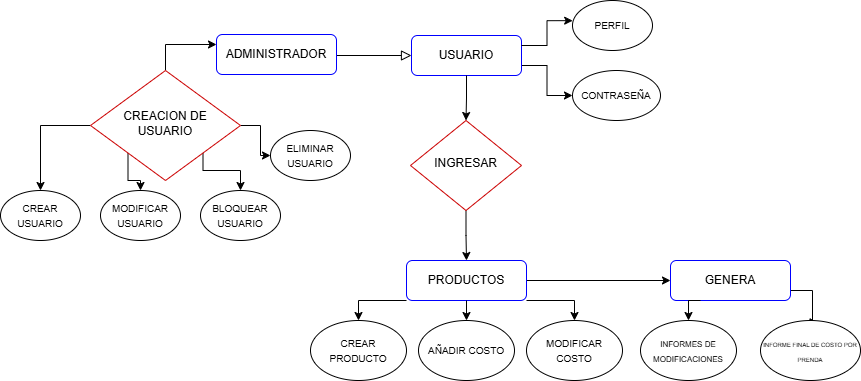

The diagram above was exported from draw.io. Its source (the exported page's mxGraphModel, read from the mxfile embedded in the PNG):
<mxGraphModel dx="2255" dy="883" grid="1" gridSize="10" guides="1" tooltips="1" connect="1" arrows="1" fold="1" page="1" pageScale="1" pageWidth="827" pageHeight="1169" math="0" shadow="0">
  <root>
    <mxCell id="WIyWlLk6GJQsqaUBKTNV-0" />
    <mxCell id="WIyWlLk6GJQsqaUBKTNV-1" parent="WIyWlLk6GJQsqaUBKTNV-0" />
    <mxCell id="WIyWlLk6GJQsqaUBKTNV-5" value="" style="edgeStyle=orthogonalEdgeStyle;rounded=0;html=1;jettySize=auto;orthogonalLoop=1;fontSize=11;endArrow=block;endFill=0;endSize=8;strokeWidth=1;shadow=0;labelBackgroundColor=none;exitX=0.95;exitY=0.525;exitDx=0;exitDy=0;exitPerimeter=0;" parent="WIyWlLk6GJQsqaUBKTNV-1" source="19MIjRKQYNILryyGT7aX-39" target="WIyWlLk6GJQsqaUBKTNV-7" edge="1">
      <mxGeometry x="0.2308" y="18" relative="1" as="geometry">
        <mxPoint x="-15" y="8" as="offset" />
        <mxPoint x="160" y="135" as="sourcePoint" />
      </mxGeometry>
    </mxCell>
    <mxCell id="OgP6uYNplFpUkpFg80zT-0" style="edgeStyle=orthogonalEdgeStyle;rounded=0;orthogonalLoop=1;jettySize=auto;html=1;exitX=1;exitY=0.5;exitDx=0;exitDy=0;" parent="WIyWlLk6GJQsqaUBKTNV-1" source="WIyWlLk6GJQsqaUBKTNV-6" target="19MIjRKQYNILryyGT7aX-43" edge="1">
      <mxGeometry relative="1" as="geometry" />
    </mxCell>
    <mxCell id="OgP6uYNplFpUkpFg80zT-1" style="edgeStyle=orthogonalEdgeStyle;rounded=0;orthogonalLoop=1;jettySize=auto;html=1;exitX=1;exitY=1;exitDx=0;exitDy=0;entryX=0.5;entryY=0;entryDx=0;entryDy=0;" parent="WIyWlLk6GJQsqaUBKTNV-1" source="WIyWlLk6GJQsqaUBKTNV-6" target="19MIjRKQYNILryyGT7aX-42" edge="1">
      <mxGeometry relative="1" as="geometry">
        <Array as="points">
          <mxPoint x="22" y="250" />
          <mxPoint x="60" y="250" />
        </Array>
      </mxGeometry>
    </mxCell>
    <mxCell id="OgP6uYNplFpUkpFg80zT-2" style="edgeStyle=orthogonalEdgeStyle;rounded=0;orthogonalLoop=1;jettySize=auto;html=1;exitX=0;exitY=1;exitDx=0;exitDy=0;entryX=0.5;entryY=0;entryDx=0;entryDy=0;" parent="WIyWlLk6GJQsqaUBKTNV-1" source="WIyWlLk6GJQsqaUBKTNV-6" target="19MIjRKQYNILryyGT7aX-41" edge="1">
      <mxGeometry relative="1" as="geometry">
        <Array as="points">
          <mxPoint x="-52" y="260" />
          <mxPoint x="-40" y="260" />
        </Array>
      </mxGeometry>
    </mxCell>
    <mxCell id="OgP6uYNplFpUkpFg80zT-3" style="edgeStyle=orthogonalEdgeStyle;rounded=0;orthogonalLoop=1;jettySize=auto;html=1;exitX=0;exitY=0.5;exitDx=0;exitDy=0;entryX=0.5;entryY=0;entryDx=0;entryDy=0;" parent="WIyWlLk6GJQsqaUBKTNV-1" source="WIyWlLk6GJQsqaUBKTNV-6" target="19MIjRKQYNILryyGT7aX-40" edge="1">
      <mxGeometry relative="1" as="geometry" />
    </mxCell>
    <mxCell id="OgP6uYNplFpUkpFg80zT-4" style="edgeStyle=orthogonalEdgeStyle;rounded=0;orthogonalLoop=1;jettySize=auto;html=1;exitX=0.5;exitY=0;exitDx=0;exitDy=0;entryX=0;entryY=0.25;entryDx=0;entryDy=0;" parent="WIyWlLk6GJQsqaUBKTNV-1" source="WIyWlLk6GJQsqaUBKTNV-6" target="19MIjRKQYNILryyGT7aX-39" edge="1">
      <mxGeometry relative="1" as="geometry" />
    </mxCell>
    <mxCell id="WIyWlLk6GJQsqaUBKTNV-6" value="&lt;font style=&quot;vertical-align: inherit;&quot;&gt;&lt;font style=&quot;vertical-align: inherit;&quot;&gt;CREACION DE USUARIO&lt;/font&gt;&lt;/font&gt;" style="rhombus;whiteSpace=wrap;html=1;shadow=0;fontFamily=Helvetica;fontSize=12;align=center;strokeWidth=1;spacing=6;spacingTop=-4;strokeColor=#CC0000;" parent="WIyWlLk6GJQsqaUBKTNV-1" vertex="1">
      <mxGeometry x="-90" y="150" width="150" height="110" as="geometry" />
    </mxCell>
    <mxCell id="19MIjRKQYNILryyGT7aX-15" style="edgeStyle=orthogonalEdgeStyle;rounded=0;orthogonalLoop=1;jettySize=auto;html=1;exitX=1;exitY=0.75;exitDx=0;exitDy=0;" parent="WIyWlLk6GJQsqaUBKTNV-1" source="WIyWlLk6GJQsqaUBKTNV-7" target="19MIjRKQYNILryyGT7aX-3" edge="1">
      <mxGeometry relative="1" as="geometry" />
    </mxCell>
    <mxCell id="WIyWlLk6GJQsqaUBKTNV-7" value="&lt;font style=&quot;vertical-align: inherit;&quot;&gt;&lt;font style=&quot;vertical-align: inherit;&quot;&gt;USUARIO&lt;/font&gt;&lt;/font&gt;" style="rounded=1;whiteSpace=wrap;html=1;fontSize=12;glass=0;strokeWidth=1;shadow=0;strokeColor=#0000FF;" parent="WIyWlLk6GJQsqaUBKTNV-1" vertex="1">
      <mxGeometry x="231" y="115" width="110" height="40" as="geometry" />
    </mxCell>
    <mxCell id="19MIjRKQYNILryyGT7aX-31" style="edgeStyle=orthogonalEdgeStyle;rounded=0;orthogonalLoop=1;jettySize=auto;html=1;exitX=0;exitY=1;exitDx=0;exitDy=0;entryX=0.5;entryY=0;entryDx=0;entryDy=0;" parent="WIyWlLk6GJQsqaUBKTNV-1" source="WIyWlLk6GJQsqaUBKTNV-12" target="19MIjRKQYNILryyGT7aX-24" edge="1">
      <mxGeometry relative="1" as="geometry">
        <Array as="points">
          <mxPoint x="178" y="380" />
        </Array>
      </mxGeometry>
    </mxCell>
    <mxCell id="19MIjRKQYNILryyGT7aX-32" style="edgeStyle=orthogonalEdgeStyle;rounded=0;orthogonalLoop=1;jettySize=auto;html=1;exitX=1;exitY=1;exitDx=0;exitDy=0;entryX=0.5;entryY=0;entryDx=0;entryDy=0;" parent="WIyWlLk6GJQsqaUBKTNV-1" source="WIyWlLk6GJQsqaUBKTNV-12" target="19MIjRKQYNILryyGT7aX-26" edge="1">
      <mxGeometry relative="1" as="geometry">
        <Array as="points">
          <mxPoint x="394" y="380" />
        </Array>
      </mxGeometry>
    </mxCell>
    <mxCell id="19MIjRKQYNILryyGT7aX-34" style="edgeStyle=orthogonalEdgeStyle;rounded=0;orthogonalLoop=1;jettySize=auto;html=1;exitX=1;exitY=0.5;exitDx=0;exitDy=0;entryX=0;entryY=0.5;entryDx=0;entryDy=0;" parent="WIyWlLk6GJQsqaUBKTNV-1" source="WIyWlLk6GJQsqaUBKTNV-12" target="19MIjRKQYNILryyGT7aX-33" edge="1">
      <mxGeometry relative="1" as="geometry" />
    </mxCell>
    <mxCell id="WIyWlLk6GJQsqaUBKTNV-12" value="PRODUCTOS" style="rounded=1;whiteSpace=wrap;html=1;fontSize=12;glass=0;strokeWidth=1;shadow=0;strokeColor=#0000FF;" parent="WIyWlLk6GJQsqaUBKTNV-1" vertex="1">
      <mxGeometry x="226" y="340" width="120" height="40" as="geometry" />
    </mxCell>
    <mxCell id="19MIjRKQYNILryyGT7aX-2" value="&lt;font style=&quot;font-size: 10px;&quot;&gt;PERFIL&lt;/font&gt;" style="ellipse;whiteSpace=wrap;html=1;" parent="WIyWlLk6GJQsqaUBKTNV-1" vertex="1">
      <mxGeometry x="392" y="80" width="80" height="50" as="geometry" />
    </mxCell>
    <mxCell id="19MIjRKQYNILryyGT7aX-3" value="&lt;font style=&quot;font-size: 10px;&quot;&gt;CONTRASEÑA&lt;/font&gt;" style="ellipse;whiteSpace=wrap;html=1;" parent="WIyWlLk6GJQsqaUBKTNV-1" vertex="1">
      <mxGeometry x="392" y="150" width="88" height="50" as="geometry" />
    </mxCell>
    <mxCell id="19MIjRKQYNILryyGT7aX-17" style="edgeStyle=orthogonalEdgeStyle;rounded=0;orthogonalLoop=1;jettySize=auto;html=1;exitX=1;exitY=0.25;exitDx=0;exitDy=0;entryX=0.002;entryY=0.403;entryDx=0;entryDy=0;entryPerimeter=0;" parent="WIyWlLk6GJQsqaUBKTNV-1" source="WIyWlLk6GJQsqaUBKTNV-7" target="19MIjRKQYNILryyGT7aX-2" edge="1">
      <mxGeometry relative="1" as="geometry" />
    </mxCell>
    <mxCell id="19MIjRKQYNILryyGT7aX-23" style="edgeStyle=orthogonalEdgeStyle;rounded=0;orthogonalLoop=1;jettySize=auto;html=1;exitX=0.5;exitY=1;exitDx=0;exitDy=0;entryX=0.5;entryY=0;entryDx=0;entryDy=0;" parent="WIyWlLk6GJQsqaUBKTNV-1" source="19MIjRKQYNILryyGT7aX-20" target="WIyWlLk6GJQsqaUBKTNV-12" edge="1">
      <mxGeometry relative="1" as="geometry" />
    </mxCell>
    <mxCell id="19MIjRKQYNILryyGT7aX-20" value="INGRESAR" style="rhombus;whiteSpace=wrap;html=1;shadow=0;fontFamily=Helvetica;fontSize=12;align=center;strokeWidth=1;spacing=6;spacingTop=-4;strokeColor=#CC0000;" parent="WIyWlLk6GJQsqaUBKTNV-1" vertex="1">
      <mxGeometry x="230" y="200" width="111" height="90" as="geometry" />
    </mxCell>
    <mxCell id="19MIjRKQYNILryyGT7aX-21" style="edgeStyle=orthogonalEdgeStyle;rounded=0;orthogonalLoop=1;jettySize=auto;html=1;exitX=0.5;exitY=1;exitDx=0;exitDy=0;entryX=0.5;entryY=0;entryDx=0;entryDy=0;" parent="WIyWlLk6GJQsqaUBKTNV-1" source="WIyWlLk6GJQsqaUBKTNV-7" target="19MIjRKQYNILryyGT7aX-20" edge="1">
      <mxGeometry relative="1" as="geometry" />
    </mxCell>
    <mxCell id="19MIjRKQYNILryyGT7aX-24" value="&lt;font style=&quot;font-size: 10px;&quot;&gt;CREAR PRODUCTO&lt;/font&gt;" style="ellipse;whiteSpace=wrap;html=1;" parent="WIyWlLk6GJQsqaUBKTNV-1" vertex="1">
      <mxGeometry x="130" y="400" width="96" height="60" as="geometry" />
    </mxCell>
    <mxCell id="19MIjRKQYNILryyGT7aX-25" value="&lt;font style=&quot;font-size: 10px;&quot;&gt;AÑADIR COSTO&lt;/font&gt;" style="ellipse;whiteSpace=wrap;html=1;" parent="WIyWlLk6GJQsqaUBKTNV-1" vertex="1">
      <mxGeometry x="238" y="400" width="96" height="60" as="geometry" />
    </mxCell>
    <mxCell id="19MIjRKQYNILryyGT7aX-26" value="&lt;font style=&quot;font-size: 10px;&quot;&gt;MODIFICAR COSTO&lt;/font&gt;" style="ellipse;whiteSpace=wrap;html=1;" parent="WIyWlLk6GJQsqaUBKTNV-1" vertex="1">
      <mxGeometry x="346" y="400" width="96" height="60" as="geometry" />
    </mxCell>
    <mxCell id="19MIjRKQYNILryyGT7aX-30" style="edgeStyle=orthogonalEdgeStyle;rounded=0;orthogonalLoop=1;jettySize=auto;html=1;exitX=0.5;exitY=1;exitDx=0;exitDy=0;" parent="WIyWlLk6GJQsqaUBKTNV-1" source="WIyWlLk6GJQsqaUBKTNV-12" edge="1">
      <mxGeometry relative="1" as="geometry">
        <mxPoint x="286" y="400" as="targetPoint" />
      </mxGeometry>
    </mxCell>
    <mxCell id="19MIjRKQYNILryyGT7aX-38" style="edgeStyle=orthogonalEdgeStyle;rounded=0;orthogonalLoop=1;jettySize=auto;html=1;exitX=0.75;exitY=1;exitDx=0;exitDy=0;entryX=0.574;entryY=0.03;entryDx=0;entryDy=0;entryPerimeter=0;" parent="WIyWlLk6GJQsqaUBKTNV-1" target="19MIjRKQYNILryyGT7aX-36" edge="1">
      <mxGeometry relative="1" as="geometry">
        <mxPoint x="590" y="370" as="sourcePoint" />
        <mxPoint x="635" y="390" as="targetPoint" />
        <Array as="points">
          <mxPoint x="632" y="370" />
        </Array>
      </mxGeometry>
    </mxCell>
    <mxCell id="19MIjRKQYNILryyGT7aX-33" value="GENERA" style="rounded=1;whiteSpace=wrap;html=1;fontSize=12;glass=0;strokeWidth=1;shadow=0;strokeColor=#0000FF;" parent="WIyWlLk6GJQsqaUBKTNV-1" vertex="1">
      <mxGeometry x="490" y="340" width="120" height="40" as="geometry" />
    </mxCell>
    <mxCell id="19MIjRKQYNILryyGT7aX-35" value="&lt;font style=&quot;font-size: 8px;&quot;&gt;INFORMES DE MODIFICACIONES&lt;/font&gt;" style="ellipse;whiteSpace=wrap;html=1;" parent="WIyWlLk6GJQsqaUBKTNV-1" vertex="1">
      <mxGeometry x="460" y="400" width="96" height="60" as="geometry" />
    </mxCell>
    <mxCell id="19MIjRKQYNILryyGT7aX-36" value="&lt;font style=&quot;font-size: 6px;&quot;&gt;INFORME FINAL DE COSTO POR PRENDA&lt;/font&gt;" style="ellipse;whiteSpace=wrap;html=1;" parent="WIyWlLk6GJQsqaUBKTNV-1" vertex="1">
      <mxGeometry x="580" y="400" width="100" height="60" as="geometry" />
    </mxCell>
    <mxCell id="19MIjRKQYNILryyGT7aX-37" style="edgeStyle=orthogonalEdgeStyle;rounded=0;orthogonalLoop=1;jettySize=auto;html=1;exitX=0.25;exitY=1;exitDx=0;exitDy=0;entryX=0.5;entryY=0;entryDx=0;entryDy=0;" parent="WIyWlLk6GJQsqaUBKTNV-1" source="19MIjRKQYNILryyGT7aX-33" target="19MIjRKQYNILryyGT7aX-35" edge="1">
      <mxGeometry relative="1" as="geometry" />
    </mxCell>
    <mxCell id="19MIjRKQYNILryyGT7aX-39" value="&lt;font style=&quot;vertical-align: inherit;&quot;&gt;&lt;font style=&quot;vertical-align: inherit;&quot;&gt;ADMINISTRADOR&lt;/font&gt;&lt;/font&gt;" style="rounded=1;whiteSpace=wrap;html=1;fontSize=12;glass=0;strokeWidth=1;shadow=0;strokeColor=#0000FF;" parent="WIyWlLk6GJQsqaUBKTNV-1" vertex="1">
      <mxGeometry x="36" y="114" width="120" height="40" as="geometry" />
    </mxCell>
    <mxCell id="19MIjRKQYNILryyGT7aX-40" value="&lt;font style=&quot;font-size: 10px;&quot;&gt;CREAR USUARIO&lt;/font&gt;" style="ellipse;whiteSpace=wrap;html=1;" parent="WIyWlLk6GJQsqaUBKTNV-1" vertex="1">
      <mxGeometry x="-180" y="270" width="80" height="50" as="geometry" />
    </mxCell>
    <mxCell id="19MIjRKQYNILryyGT7aX-41" value="&lt;span style=&quot;font-size: 10px;&quot;&gt;MODIFICAR USUARIO&lt;/span&gt;" style="ellipse;whiteSpace=wrap;html=1;" parent="WIyWlLk6GJQsqaUBKTNV-1" vertex="1">
      <mxGeometry x="-80" y="270" width="80" height="50" as="geometry" />
    </mxCell>
    <mxCell id="19MIjRKQYNILryyGT7aX-42" value="&lt;span style=&quot;font-size: 10px;&quot;&gt;BLOQUEAR USUARIO&lt;/span&gt;" style="ellipse;whiteSpace=wrap;html=1;" parent="WIyWlLk6GJQsqaUBKTNV-1" vertex="1">
      <mxGeometry x="20" y="270" width="80" height="50" as="geometry" />
    </mxCell>
    <mxCell id="19MIjRKQYNILryyGT7aX-43" value="&lt;span style=&quot;font-size: 10px;&quot;&gt;ELIMINAR USUARIO&lt;/span&gt;" style="ellipse;whiteSpace=wrap;html=1;" parent="WIyWlLk6GJQsqaUBKTNV-1" vertex="1">
      <mxGeometry x="90" y="210" width="80" height="50" as="geometry" />
    </mxCell>
  </root>
</mxGraphModel>